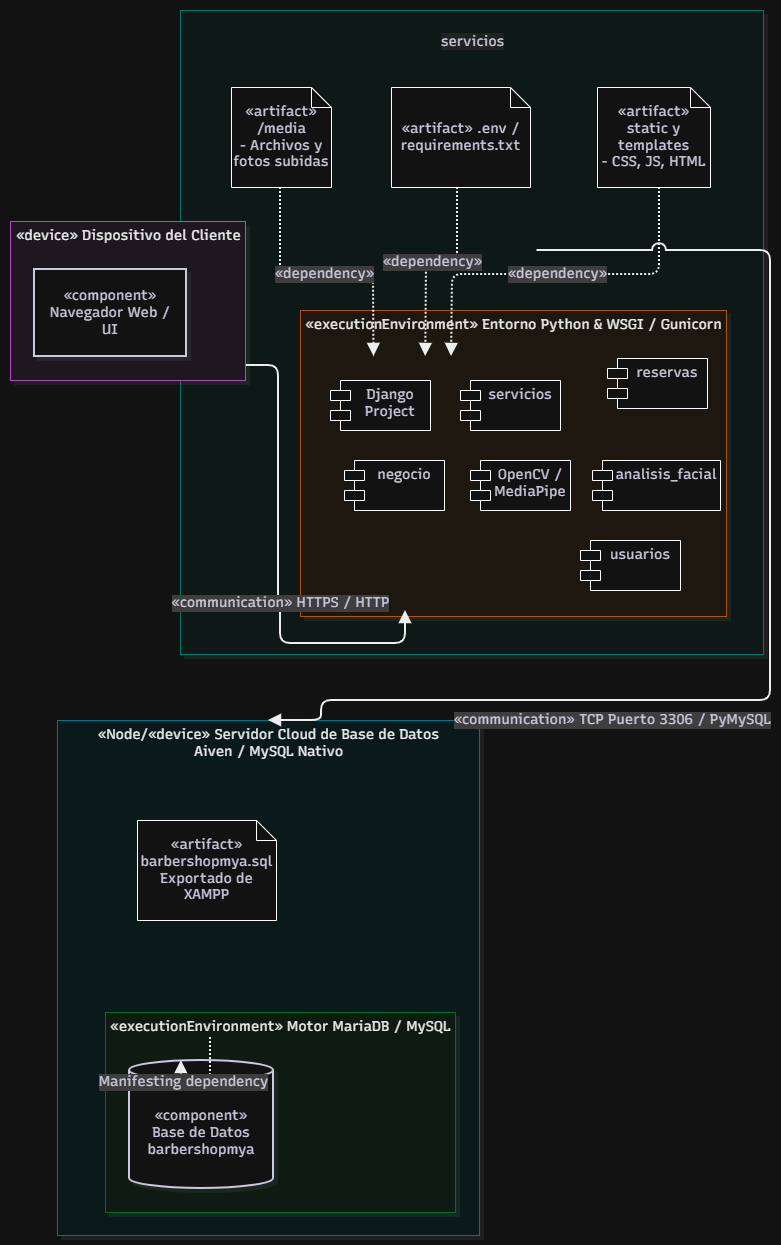

The diagram above was exported from draw.io. Its source (the exported page's mxGraphModel, read from the mxfile embedded in the PNG):
<mxGraphModel dx="2430" dy="1283" grid="1" gridSize="10" guides="1" tooltips="1" connect="1" arrows="1" fold="1" page="1" pageScale="1" pageWidth="827" pageHeight="1169" math="0" shadow="0">
  <root>
    <mxCell id="0" />
    <mxCell id="1" parent="0" />
    <UserObject label="" mermaidData="{&#10;  &quot;data&quot;: &quot;graph TB\n    subgraph ClientDevice[\&quot;«device» Dispositivo del Cliente\&quot;]\n        Browser[\&quot;«component» Navegador Web / UI\&quot;]\n    end\n\n    subgraph AppServer[\&quot;«device» Servidor Cloud de Aplicación&lt;br/&gt;Render / PythonAnywhere\&quot;]\n        subgraph PythonEnv[\&quot;«executionEnvironment» Entorno Python &amp; WSGI / Gunicorn\&quot;]\n            DjangoApp[\&quot;«component» barbershopmya Django Project&lt;br/&gt;- analisis_facial OpenCV / MediaPipe&lt;br/&gt;- usuarios, reservas, servicios, negocio\&quot;]\n        end\n        EnvArtifact[\&quot;«artifact» .env / requirements.txt\&quot;]\n        StaticArtifact[\&quot;«artifact» static y templates&lt;br/&gt;- CSS, JS, HTML\&quot;]\n        MediaStorage[\&quot;«artifact» /media&lt;br/&gt;- Archivos y fotos subidas\&quot;]\n    end\n\n    subgraph DBServer[\&quot;«device» Servidor Cloud de Base de Datos&lt;br/&gt;Aiven / MySQL Nativo\&quot;]\n        subgraph MySQLEnv[\&quot;«executionEnvironment» Motor MariaDB / MySQL\&quot;]\n            Database[(\&quot;«component» Base de Datos barbershopmya\&quot;)]\n        end\n        SQLArtifact[\&quot;«artifact» barbershopmya.sql&lt;br/&gt;Exportado de XAMPP\&quot;]\n    end\n\n    Browser --&gt;|\&quot;«communication» HTTPS / HTTP\&quot;| DjangoApp\n    DjangoApp --&gt;|\&quot;«communication» TCP Puerto 3306 / PyMySQL\&quot;| Database\n    EnvArtifact -.-&gt;|\&quot;«dependency»\&quot;| DjangoApp\n    StaticArtifact -.-&gt;|\&quot;«dependency»\&quot;| DjangoApp\n    MediaStorage -.-&gt;|\&quot;«dependency»\&quot;| DjangoApp\n    SQLArtifact -.-&gt;|\&quot;«dependency»\&quot;| Database&quot;,&#10;  &quot;config&quot;: null,&#10;  &quot;version&quot;: &quot;12&quot;&#10;}" id="2AZrmo4gOnLMTJZ9hGgw-18">
      <mxCell connectable="0" parent="1" style="group;transparentBounds=1;editIcon=1;lockedGroup=0;groupPadding=10;" vertex="1">
        <mxGeometry height="1057" width="796" as="geometry" />
      </mxCell>
    </UserObject>
    <UserObject label="«Node/«device» Servidor Cloud de Base de Datos&lt;br&gt;Aiven / MySQL Nativo" mermaidId="n:DBServer" mermaidBaseStyle="html=1;whiteSpace=nowrap;strokeWidth=1;verticalAlign=top;fillColor=#ECFEFF;strokeColor=#22D3EE;fontColor=#000000;fontFamily=Recursive;fontSize=14;shadow=1;shadowColor=#000000;shadowOffsetX=4;shadowOffsetY=4;shadowBlur=0;shadowOpacity=6;" mermaidBaseValue="«device» Servidor Cloud de Base de Datos&#10;Aiven / MySQL Nativo" id="2AZrmo4gOnLMTJZ9hGgw-19">
      <mxCell parent="2AZrmo4gOnLMTJZ9hGgw-18" style="html=1;whiteSpace=nowrap;strokeWidth=1;verticalAlign=top;fillColor=#ECFEFF;strokeColor=#22D3EE;fontColor=#000000;fontFamily=Recursive;fontSize=14;shadow=1;shadowColor=#000000;shadowOffsetX=4;shadowOffsetY=4;shadowBlur=0;shadowOpacity=6;fontSource=https%3A%2F%2Ffonts.googleapis.com%2Fcss%3Ffamily%3DRecursive;" vertex="1">
        <mxGeometry height="515" width="422" x="80" y="730" as="geometry" />
      </mxCell>
    </UserObject>
    <UserObject label="«executionEnvironment» Motor MariaDB / MySQL" mermaidId="n:MySQLEnv" mermaidBaseStyle="html=1;whiteSpace=nowrap;strokeWidth=1;verticalAlign=top;fillColor=#F0FDF4;strokeColor=#4ADE80;fontColor=#000000;fontFamily=Recursive;fontSize=14;shadow=1;shadowColor=#000000;shadowOffsetX=4;shadowOffsetY=4;shadowBlur=0;shadowOpacity=6;" mermaidBaseValue="«executionEnvironment» Motor MariaDB / MySQL" id="2AZrmo4gOnLMTJZ9hGgw-20">
      <mxCell parent="2AZrmo4gOnLMTJZ9hGgw-19" style="html=1;whiteSpace=nowrap;strokeWidth=1;verticalAlign=top;fillColor=#F0FDF4;strokeColor=#4ADE80;fontColor=#000000;fontFamily=Recursive;fontSize=14;shadow=1;shadowColor=#000000;shadowOffsetX=4;shadowOffsetY=4;shadowBlur=0;shadowOpacity=6;fontSource=https%3A%2F%2Ffonts.googleapis.com%2Fcss%3Ffamily%3DRecursive;" vertex="1">
        <mxGeometry height="200" width="350" x="48" y="292" as="geometry" />
      </mxCell>
    </UserObject>
    <UserObject label="«component» Base de Datos barbershopmya" mermaidId="n:Database" mermaidBaseStyle="html=1;shape=cylinder3;boundedLbl=1;backgroundOutline=1;size=10;strokeWidth=2;whiteSpace=wrap;fillColor=#ffffff;strokeColor=#28253D;fontColor=#28253D;fontFamily=Recursive;fontSize=14;shadow=1;shadowColor=#000000;shadowOffsetX=4;shadowOffsetY=4;shadowBlur=0;shadowOpacity=6;" mermaidBaseValue="«component» Base de Datos barbershopmya" id="2AZrmo4gOnLMTJZ9hGgw-21">
      <mxCell parent="2AZrmo4gOnLMTJZ9hGgw-20" style="html=1;shape=cylinder3;boundedLbl=1;backgroundOutline=1;size=10;strokeWidth=2;whiteSpace=wrap;fillColor=#ffffff;strokeColor=#28253D;fontColor=#28253D;fontFamily=Recursive;fontSize=14;shadow=1;shadowColor=#000000;shadowOffsetX=4;shadowOffsetY=4;shadowBlur=0;shadowOpacity=6;labelWidth=120;fontSource=https%3A%2F%2Ffonts.googleapis.com%2Fcss%3Ffamily%3DRecursive;" vertex="1">
        <mxGeometry height="128" width="144" x="24" y="48" as="geometry" />
      </mxCell>
    </UserObject>
    <mxCell id="JHmVDco92SBSu0m2SEIw-4" parent="2AZrmo4gOnLMTJZ9hGgw-19" style="shape=note;size=20;whiteSpace=wrap;html=1;" value="&lt;span style=&quot;color: rgb(40, 37, 61); font-family: Recursive; font-size: 14px;&quot;&gt;«artifact» barbershopmya.sql&lt;/span&gt;&lt;br style=&quot;color: rgb(40, 37, 61); font-family: Recursive; font-size: 14px;&quot;&gt;&lt;span style=&quot;color: rgb(40, 37, 61); font-family: Recursive; font-size: 14px;&quot;&gt;Exportado de XAMPP&lt;/span&gt;" vertex="1">
      <mxGeometry height="100" width="139" x="80" y="100" as="geometry" />
    </mxCell>
    <UserObject label="Manifesting dependency" mermaidId="e:SQLArtifact-&gt;Database#0" mermaidBaseStyle="edgeStyle=orthogonalEdgeStyle;rounded=1;curved=0;dashed=1;dashPattern=2 2;fixDash=1;startArrow=none;endArrow=block;endSize=8;jumpStyle=arc;jumpSize=12;strokeColor=#000000;html=1;fontSize=16;labelBackgroundColor=#cccccc;fontFamily=Recursive;fontColor=#28253D;exitX=0.5;exitY=1;entryX=0.36;entryY=0;strokeWidth=2;targetPerimeterSpacing=4;" mermaidBaseValue="«dependency»" id="2AZrmo4gOnLMTJZ9hGgw-23">
      <mxCell edge="1" parent="2AZrmo4gOnLMTJZ9hGgw-18" style="edgeStyle=orthogonalEdgeStyle;rounded=1;curved=0;dashed=1;dashPattern=2 2;fixDash=1;startArrow=none;endArrow=block;endSize=8;jumpStyle=arc;jumpSize=12;strokeColor=#000000;html=1;fontSize=14;labelBackgroundColor=#cccccc;fontFamily=Recursive;fontColor=#28253D;exitX=0.5;exitY=1;entryX=0.36;entryY=0;strokeWidth=2;targetPerimeterSpacing=4;fontSource=https%3A%2F%2Ffonts.googleapis.com%2Fcss%3Ffamily%3DRecursive;defaultLabelBackgroundColor=page;" target="2AZrmo4gOnLMTJZ9hGgw-21">
        <mxGeometry relative="1" as="geometry">
          <Array as="points">
            <mxPoint x="180" y="1092" />
            <mxPoint x="204" y="1092" />
            <mxPoint x="204" y="1122" />
          </Array>
          <mxPoint x="233" y="1047" as="sourcePoint" />
        </mxGeometry>
      </mxCell>
    </UserObject>
    <UserObject label="&#10;&lt;span style=&quot;color: rgb(40, 37, 61); font-family: Recursive; font-size: 14px; font-style: normal; font-variant-ligatures: normal; font-variant-caps: normal; font-weight: 400; letter-spacing: normal; orphans: 2; text-align: center; text-indent: 0px; text-transform: none; widows: 2; word-spacing: 0px; -webkit-text-stroke-width: 0px; white-space: normal; background-color: rgb(236, 236, 236); text-decoration-thickness: initial; text-decoration-style: initial; text-decoration-color: initial; display: inline !important; float: none;&quot;&gt;servicios&lt;/span&gt;&#10;&#10;" mermaidId="n:AppServer" mermaidBaseStyle="html=1;whiteSpace=nowrap;strokeWidth=1;verticalAlign=top;fillColor=#F0FDFA;strokeColor=#2DD4BF;fontColor=#000000;fontFamily=Recursive;fontSize=14;shadow=1;shadowColor=#000000;shadowOffsetX=4;shadowOffsetY=4;shadowBlur=0;shadowOpacity=6;" mermaidBaseValue="«device» Servidor Cloud de Aplicación&#10;Render / PythonAnywhere" id="2AZrmo4gOnLMTJZ9hGgw-24">
      <mxCell parent="2AZrmo4gOnLMTJZ9hGgw-18" style="html=1;whiteSpace=nowrap;strokeWidth=1;verticalAlign=top;fillColor=#F0FDFA;strokeColor=#2DD4BF;fontColor=#000000;fontFamily=Recursive;fontSize=14;shadow=1;shadowColor=#000000;shadowOffsetX=4;shadowOffsetY=4;shadowBlur=0;shadowOpacity=6;fontSource=https%3A%2F%2Ffonts.googleapis.com%2Fcss%3Ffamily%3DRecursive;" vertex="1">
        <mxGeometry height="644" width="583" x="203" y="20" as="geometry" />
      </mxCell>
    </UserObject>
    <UserObject label="«executionEnvironment» Entorno Python &amp; WSGI / Gunicorn" mermaidId="n:PythonEnv" mermaidBaseStyle="html=1;whiteSpace=nowrap;strokeWidth=1;verticalAlign=top;fillColor=#FFF7ED;strokeColor=#FB923C;fontColor=#000000;fontFamily=Recursive;fontSize=14;shadow=1;shadowColor=#000000;shadowOffsetX=4;shadowOffsetY=4;shadowBlur=0;shadowOpacity=6;" mermaidBaseValue="«executionEnvironment» Entorno Python &amp; WSGI / Gunicorn" id="2AZrmo4gOnLMTJZ9hGgw-25">
      <mxCell parent="2AZrmo4gOnLMTJZ9hGgw-24" style="html=1;whiteSpace=nowrap;strokeWidth=1;verticalAlign=top;fillColor=#FFF7ED;strokeColor=#FB923C;fontColor=#000000;fontFamily=Recursive;fontSize=14;shadow=1;shadowColor=#000000;shadowOffsetX=4;shadowOffsetY=4;shadowBlur=0;shadowOpacity=6;fontSource=https%3A%2F%2Ffonts.googleapis.com%2Fcss%3Ffamily%3DRecursive;" vertex="1">
        <mxGeometry height="306" width="426" x="120" y="300" as="geometry" />
      </mxCell>
    </UserObject>
    <mxCell id="Xb_fVckkfmdVzf3GBp0z-1" parent="2AZrmo4gOnLMTJZ9hGgw-25" style="shape=module;align=left;spacingLeft=20;align=center;verticalAlign=top;whiteSpace=wrap;html=1;" value="&lt;span style=&quot;color: rgb(40, 37, 61); font-family: Recursive; font-size: 14px;&quot;&gt;negocio&lt;/span&gt;" vertex="1">
      <mxGeometry height="50" width="100" x="44" y="150" as="geometry" />
    </mxCell>
    <mxCell id="Xb_fVckkfmdVzf3GBp0z-3" parent="2AZrmo4gOnLMTJZ9hGgw-25" style="shape=module;align=left;spacingLeft=20;align=center;verticalAlign=top;whiteSpace=wrap;html=1;" value="&lt;span style=&quot;color: rgb(40, 37, 61); font-family: Recursive; font-size: 14px;&quot;&gt;OpenCV / MediaPipe&lt;/span&gt;" vertex="1">
      <mxGeometry height="50" width="100" x="170" y="150" as="geometry" />
    </mxCell>
    <mxCell id="Xb_fVckkfmdVzf3GBp0z-10" parent="2AZrmo4gOnLMTJZ9hGgw-25" style="shape=module;align=left;spacingLeft=20;align=center;verticalAlign=top;whiteSpace=wrap;html=1;" value="&lt;span style=&quot;color: rgb(40, 37, 61); font-family: Recursive; font-size: 14px;&quot;&gt;reservas&lt;/span&gt;" vertex="1">
      <mxGeometry height="50" width="100" x="307" y="48" as="geometry" />
    </mxCell>
    <mxCell id="Xb_fVckkfmdVzf3GBp0z-12" parent="2AZrmo4gOnLMTJZ9hGgw-25" style="shape=module;align=left;spacingLeft=20;align=center;verticalAlign=top;whiteSpace=wrap;html=1;" value="&lt;span style=&quot;color: rgb(40, 37, 61); font-family: Recursive; font-size: 14px;&quot;&gt;analisis_facial&lt;/span&gt;" vertex="1">
      <mxGeometry height="50" width="128" x="292" y="150" as="geometry" />
    </mxCell>
    <mxCell id="Xb_fVckkfmdVzf3GBp0z-11" parent="2AZrmo4gOnLMTJZ9hGgw-25" style="shape=module;align=left;spacingLeft=20;align=center;verticalAlign=top;whiteSpace=wrap;html=1;" value="&lt;span style=&quot;color: rgb(40, 37, 61); font-family: Recursive; font-size: 14px;&quot;&gt;usuarios&lt;/span&gt;" vertex="1">
      <mxGeometry height="50" width="100" x="280" y="230" as="geometry" />
    </mxCell>
    <UserObject label="«dependency»" mermaidId="e:EnvArtifact-&gt;DjangoApp#0" mermaidBaseStyle="edgeStyle=orthogonalEdgeStyle;rounded=1;curved=0;dashed=1;dashPattern=2 2;fixDash=1;startArrow=none;endArrow=block;endSize=8;jumpStyle=arc;jumpSize=12;strokeColor=#000000;html=1;fontSize=16;labelBackgroundColor=#cccccc;fontFamily=Recursive;fontColor=#28253D;exitX=0.5;exitY=1;entryX=0.58;entryY=0;strokeWidth=2;targetPerimeterSpacing=4;" mermaidBaseValue="«dependency»" id="2AZrmo4gOnLMTJZ9hGgw-30">
      <mxCell edge="1" parent="2AZrmo4gOnLMTJZ9hGgw-24" style="edgeStyle=orthogonalEdgeStyle;rounded=1;curved=0;dashed=1;dashPattern=2 2;fixDash=1;startArrow=none;endArrow=block;endSize=8;jumpStyle=arc;jumpSize=12;strokeColor=#000000;html=1;fontSize=14;labelBackgroundColor=#cccccc;fontFamily=Recursive;fontColor=#28253D;exitX=0.5;exitY=1;entryX=0.58;entryY=0;strokeWidth=2;targetPerimeterSpacing=4;fontSource=https%3A%2F%2Ffonts.googleapis.com%2Fcss%3Ffamily%3DRecursive;defaultLabelBackgroundColor=page;">
        <mxGeometry relative="1" as="geometry">
          <Array as="points">
            <mxPoint x="277" y="252" />
            <mxPoint x="246" y="252" />
            <mxPoint x="246" y="294" />
          </Array>
          <mxPoint x="277" y="177" as="sourcePoint" />
          <mxPoint x="245.16000000000008" y="346" as="targetPoint" />
        </mxGeometry>
      </mxCell>
    </UserObject>
    <UserObject label="«dependency»" mermaidId="e:StaticArtifact-&gt;DjangoApp#0" mermaidBaseStyle="edgeStyle=orthogonalEdgeStyle;rounded=1;curved=0;dashed=1;dashPattern=2 2;fixDash=1;startArrow=none;endArrow=block;endSize=8;jumpStyle=arc;jumpSize=12;strokeColor=#000000;html=1;fontSize=16;labelBackgroundColor=#cccccc;fontFamily=Recursive;fontColor=#28253D;exitX=0.5;exitY=1;entryX=0.75;entryY=0;strokeWidth=2;targetPerimeterSpacing=4;" mermaidBaseValue="«dependency»" id="2AZrmo4gOnLMTJZ9hGgw-31">
      <mxCell edge="1" parent="2AZrmo4gOnLMTJZ9hGgw-24" style="edgeStyle=orthogonalEdgeStyle;rounded=1;curved=0;dashed=1;dashPattern=2 2;fixDash=1;startArrow=none;endArrow=block;endSize=8;jumpStyle=arc;jumpSize=12;strokeColor=#000000;html=1;fontSize=14;labelBackgroundColor=#cccccc;fontFamily=Recursive;fontColor=#28253D;exitX=0.5;exitY=1;entryX=0.75;entryY=0;strokeWidth=2;targetPerimeterSpacing=4;fontSource=https%3A%2F%2Ffonts.googleapis.com%2Fcss%3Ffamily%3DRecursive;defaultLabelBackgroundColor=page;">
        <mxGeometry relative="1" as="geometry">
          <Array as="points">
            <mxPoint x="479" y="264" />
            <mxPoint x="272" y="264" />
            <mxPoint x="272" y="294" />
          </Array>
          <mxPoint x="479" y="177" as="sourcePoint" />
          <mxPoint x="271" y="346" as="targetPoint" />
        </mxGeometry>
      </mxCell>
    </UserObject>
    <UserObject label="«dependency»" mermaidId="e:MediaStorage-&gt;DjangoApp#0" mermaidBaseStyle="edgeStyle=orthogonalEdgeStyle;rounded=1;curved=0;dashed=1;dashPattern=2 2;fixDash=1;startArrow=none;endArrow=block;endSize=8;jumpStyle=arc;jumpSize=12;strokeColor=#000000;html=1;fontSize=16;labelBackgroundColor=#cccccc;fontFamily=Recursive;fontColor=#28253D;exitX=0.5;exitY=1;entryX=0.24;entryY=0;strokeWidth=2;targetPerimeterSpacing=4;" mermaidBaseValue="«dependency»" id="2AZrmo4gOnLMTJZ9hGgw-32">
      <mxCell edge="1" parent="2AZrmo4gOnLMTJZ9hGgw-24" style="edgeStyle=orthogonalEdgeStyle;rounded=1;curved=0;dashed=1;dashPattern=2 2;fixDash=1;startArrow=none;endArrow=block;endSize=8;jumpStyle=arc;jumpSize=12;strokeColor=#000000;html=1;fontSize=14;labelBackgroundColor=#cccccc;fontFamily=Recursive;fontColor=#28253D;exitX=0.5;exitY=1;entryX=0.24;entryY=0;strokeWidth=2;targetPerimeterSpacing=4;fontSource=https%3A%2F%2Ffonts.googleapis.com%2Fcss%3Ffamily%3DRecursive;defaultLabelBackgroundColor=page;">
        <mxGeometry relative="1" as="geometry">
          <Array as="points">
            <mxPoint x="100" y="264" />
            <mxPoint x="193" y="264" />
            <mxPoint x="193" y="294" />
          </Array>
          <mxPoint x="100" y="177" as="sourcePoint" />
          <mxPoint x="193.48000000000002" y="346" as="targetPoint" />
        </mxGeometry>
      </mxCell>
    </UserObject>
    <mxCell id="JHmVDco92SBSu0m2SEIw-1" parent="2AZrmo4gOnLMTJZ9hGgw-24" style="shape=note;size=20;whiteSpace=wrap;html=1;" value="&lt;span style=&quot;color: rgb(40, 37, 61); font-family: Recursive; font-size: 14px;&quot;&gt;«artifact» /media&lt;/span&gt;&lt;br style=&quot;color: rgb(40, 37, 61); font-family: Recursive; font-size: 14px;&quot;&gt;&lt;span style=&quot;color: rgb(40, 37, 61); font-family: Recursive; font-size: 14px;&quot;&gt;- Archivos y fotos subidas&lt;/span&gt;" vertex="1">
      <mxGeometry height="100" width="100" x="51" y="77" as="geometry" />
    </mxCell>
    <mxCell id="JHmVDco92SBSu0m2SEIw-2" parent="2AZrmo4gOnLMTJZ9hGgw-24" style="shape=note;size=20;whiteSpace=wrap;html=1;" value="&lt;span style=&quot;color: rgb(40, 37, 61); font-family: Recursive; font-size: 14px;&quot;&gt;«artifact» .env / requirements.txt&lt;/span&gt;" vertex="1">
      <mxGeometry height="100" width="139" x="211" y="77" as="geometry" />
    </mxCell>
    <mxCell id="JHmVDco92SBSu0m2SEIw-3" parent="2AZrmo4gOnLMTJZ9hGgw-24" style="shape=note;size=20;whiteSpace=wrap;html=1;" value="&lt;span style=&quot;color: rgb(40, 37, 61); font-family: Recursive; font-size: 14px;&quot;&gt;«artifact» static y templates&lt;/span&gt;&lt;br style=&quot;color: rgb(40, 37, 61); font-family: Recursive; font-size: 14px;&quot;&gt;&lt;span style=&quot;color: rgb(40, 37, 61); font-family: Recursive; font-size: 14px;&quot;&gt;- CSS, JS, HTML&lt;/span&gt;" vertex="1">
      <mxGeometry height="100" width="113" x="417" y="77" as="geometry" />
    </mxCell>
    <UserObject label="«communication» HTTPS / HTTP" mermaidId="e:Browser-&gt;DjangoApp#0" mermaidBaseStyle="edgeStyle=orthogonalEdgeStyle;rounded=1;curved=0;startArrow=none;endArrow=block;endSize=8;jumpStyle=arc;jumpSize=12;strokeColor=#000000;html=1;fontSize=16;labelBackgroundColor=#cccccc;fontFamily=Recursive;fontColor=#28253D;exitX=0.5;exitY=0.99;entryX=0.41;entryY=0;strokeWidth=2;targetPerimeterSpacing=4;" mermaidBaseValue="«communication» HTTPS / HTTP" id="2AZrmo4gOnLMTJZ9hGgw-35">
      <mxCell edge="1" parent="2AZrmo4gOnLMTJZ9hGgw-18" source="2AZrmo4gOnLMTJZ9hGgw-34" style="edgeStyle=orthogonalEdgeStyle;rounded=1;curved=0;startArrow=none;endArrow=block;endSize=8;jumpStyle=arc;jumpSize=12;strokeColor=#000000;html=1;fontSize=14;labelBackgroundColor=#cccccc;fontFamily=Recursive;fontColor=#28253D;exitX=0.5;exitY=0.99;entryX=0.25;entryY=1;strokeWidth=2;targetPerimeterSpacing=4;fontSource=https%3A%2F%2Ffonts.googleapis.com%2Fcss%3Ffamily%3DRecursive;defaultLabelBackgroundColor=page;entryDx=0;entryDy=0;">
        <mxGeometry relative="1" x="0.3563" as="geometry">
          <mxPoint as="offset" />
          <Array as="points">
            <mxPoint x="301" y="375" />
            <mxPoint x="301" y="611" />
            <mxPoint x="303" y="611" />
            <mxPoint x="303" y="653" />
            <mxPoint x="428" y="653" />
          </Array>
          <mxPoint x="428" y="620" as="targetPoint" />
        </mxGeometry>
      </mxCell>
    </UserObject>
    <UserObject label="«communication» TCP Puerto 3306 / PyMySQL" mermaidId="e:DjangoApp-&gt;Database#0" mermaidBaseStyle="edgeStyle=orthogonalEdgeStyle;rounded=1;curved=0;startArrow=none;endArrow=block;endSize=8;jumpStyle=arc;jumpSize=12;strokeColor=#000000;html=1;fontSize=16;labelBackgroundColor=#cccccc;fontFamily=Recursive;fontColor=#28253D;exitX=0.5;exitY=1;entryX=0.65;entryY=0;strokeWidth=2;targetPerimeterSpacing=4;" mermaidBaseValue="«communication» TCP Puerto 3306 / PyMySQL" id="2AZrmo4gOnLMTJZ9hGgw-36">
      <mxCell edge="1" parent="2AZrmo4gOnLMTJZ9hGgw-18" style="edgeStyle=orthogonalEdgeStyle;rounded=1;curved=0;startArrow=none;endArrow=block;endSize=8;jumpStyle=arc;jumpSize=12;strokeColor=#000000;html=1;fontSize=14;labelBackgroundColor=#cccccc;fontFamily=Recursive;fontColor=#28253D;exitX=0.5;exitY=1;strokeWidth=2;targetPerimeterSpacing=4;fontSource=https%3A%2F%2Ffonts.googleapis.com%2Fcss%3Ffamily%3DRecursive;defaultLabelBackgroundColor=page;entryX=0.5;entryY=0;entryDx=0;entryDy=0;" target="2AZrmo4gOnLMTJZ9hGgw-19">
        <mxGeometry relative="1" x="0.5047" y="68" as="geometry">
          <mxPoint x="65" y="-48" as="offset" />
          <Array as="points">
            <mxPoint x="793" y="260" />
            <mxPoint x="793" y="710" />
            <mxPoint x="344" y="710" />
            <mxPoint x="344" y="730" />
          </Array>
          <mxPoint x="559.4" y="260" as="sourcePoint" />
          <mxPoint x="310" y="720" as="targetPoint" />
        </mxGeometry>
      </mxCell>
    </UserObject>
    <mxCell id="Xb_fVckkfmdVzf3GBp0z-9" parent="2AZrmo4gOnLMTJZ9hGgw-18" style="shape=module;align=left;spacingLeft=20;align=center;verticalAlign=top;whiteSpace=wrap;html=1;" value="&lt;span style=&quot;color: rgb(40, 37, 61); font-family: Recursive; font-size: 14px;&quot;&gt;Django Project&lt;/span&gt;" vertex="1">
      <mxGeometry height="50" width="100" x="353" y="390" as="geometry" />
    </mxCell>
    <mxCell id="Xb_fVckkfmdVzf3GBp0z-2" parent="2AZrmo4gOnLMTJZ9hGgw-18" style="shape=module;align=left;spacingLeft=20;align=center;verticalAlign=top;whiteSpace=wrap;html=1;" value="&lt;span style=&quot;color: rgb(40, 37, 61); font-family: Recursive; font-size: 14px;&quot;&gt;servicios&lt;/span&gt;" vertex="1">
      <mxGeometry height="50" width="100" x="483" y="390" as="geometry" />
    </mxCell>
    <UserObject label="«device» Dispositivo del Cliente" mermaidId="n:ClientDevice" mermaidBaseStyle="html=1;whiteSpace=nowrap;strokeWidth=1;verticalAlign=top;fillColor=#FDF4FF;strokeColor=#E879F9;fontColor=#000000;fontFamily=Recursive;fontSize=14;shadow=1;shadowColor=#000000;shadowOffsetX=4;shadowOffsetY=4;shadowBlur=0;shadowOpacity=6;" mermaidBaseValue="«device» Dispositivo del Cliente" id="2AZrmo4gOnLMTJZ9hGgw-33">
      <mxCell parent="2AZrmo4gOnLMTJZ9hGgw-18" style="html=1;whiteSpace=nowrap;strokeWidth=1;verticalAlign=top;fillColor=#FDF4FF;strokeColor=#E879F9;fontColor=#000000;fontFamily=Recursive;fontSize=14;shadow=1;shadowColor=#000000;shadowOffsetX=4;shadowOffsetY=4;shadowBlur=0;shadowOpacity=6;fontSource=https%3A%2F%2Ffonts.googleapis.com%2Fcss%3Ffamily%3DRecursive;" vertex="1">
        <mxGeometry height="159" width="235" x="33" y="231" as="geometry" />
      </mxCell>
    </UserObject>
    <UserObject label="«component» Navegador Web / UI" mermaidId="n:Browser" mermaidBaseStyle="html=1;whiteSpace=wrap;strokeWidth=2;fillColor=#ffffff;strokeColor=#28253D;fontColor=#28253D;fontFamily=Recursive;fontSize=14;shadow=1;shadowColor=#000000;shadowOffsetX=4;shadowOffsetY=4;shadowBlur=0;shadowOpacity=6;" mermaidBaseValue="«component» Navegador Web / UI" id="2AZrmo4gOnLMTJZ9hGgw-34">
      <mxCell parent="2AZrmo4gOnLMTJZ9hGgw-33" style="html=1;whiteSpace=wrap;strokeWidth=2;fillColor=#ffffff;strokeColor=#28253D;fontColor=#28253D;fontFamily=Recursive;fontSize=14;shadow=1;shadowColor=#000000;shadowOffsetX=4;shadowOffsetY=4;shadowBlur=0;shadowOpacity=6;labelWidth=120;fontSource=https%3A%2F%2Ffonts.googleapis.com%2Fcss%3Ffamily%3DRecursive;" vertex="1">
        <mxGeometry height="87" width="152" x="24" y="48" as="geometry" />
      </mxCell>
    </UserObject>
  </root>
</mxGraphModel>